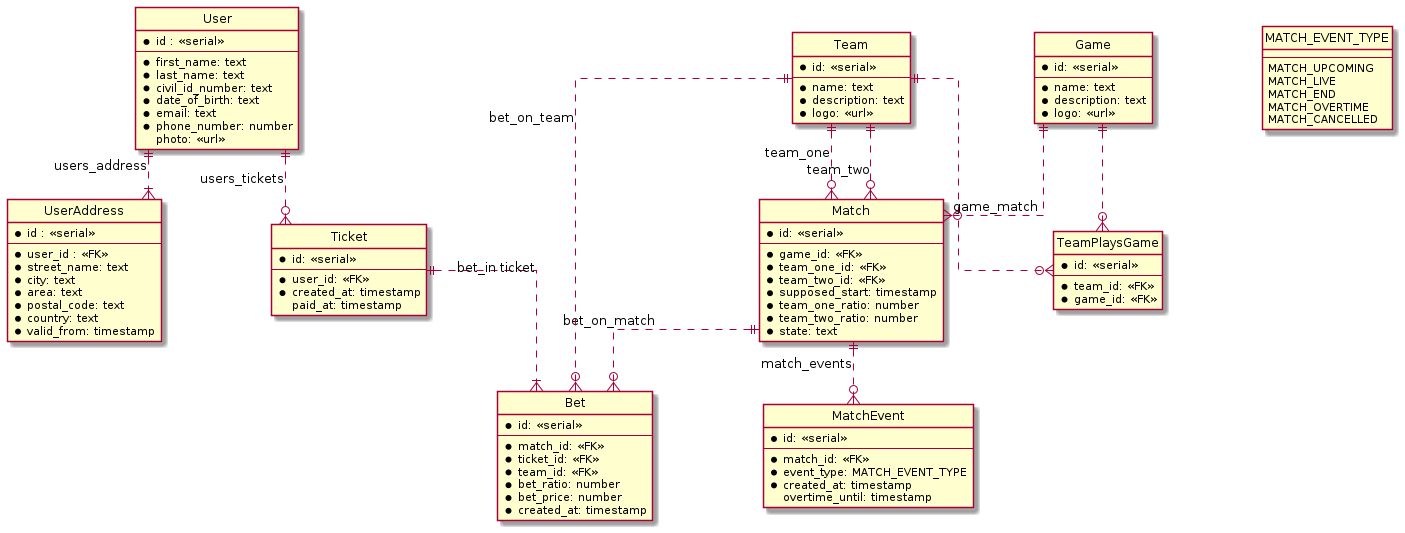

The diagram above was rendered by PlantUML. Its source (embedded in the PNG):
@startuml database design

hide circle
skinparam Linetype ortho
skinparam Nodesep 110
skinparam Ranksep 50

entity User {
    * id : <<serial>>
    ---
    * first_name: text
    * last_name: text
    * civil_id_number: text
    * date_of_birth: text
    * email: text
    * phone_number: number
    photo: <<url>>
}

entity UserAddress {
    * id : <<serial>>
    ---
    * user_id : <<FK>>
    * street_name: text
    * city: text
    * area: text
    * postal_code: text
    * country: text
    * valid_from: timestamp
}

entity Game {
    * id: <<serial>>
    ---
    * name: text
    * description: text
    * logo: <<url>>
}

entity Team {
    * id: <<serial>>
    ---
    * name: text
    * description: text
    * logo: <<url>>
}

entity TeamPlaysGame {
    * id: <<serial>>
    ---
    * team_id: <<FK>>
    * game_id: <<FK>>
}

entity Match {
    * id: <<serial>>
    ---
    * game_id: <<FK>>
    * team_one_id: <<FK>>
    * team_two_id: <<FK>>
    * supposed_start: timestamp
    * team_one_ratio: number
    * team_two_ratio: number
    * state: text
}

enum MATCH_EVENT_TYPE {
    ---
    MATCH_UPCOMING
    MATCH_LIVE
    MATCH_END
    MATCH_OVERTIME
    MATCH_CANCELLED
}

entity MatchEvent {
    * id: <<serial>>
    ---
    * match_id: <<FK>>
    * event_type: MATCH_EVENT_TYPE
    * created_at: timestamp
    overtime_until: timestamp
}

entity Bet {
    * id: <<serial>>
    ---
    * match_id: <<FK>>
    * ticket_id: <<FK>>
    * team_id: <<FK>>
    * bet_ratio: number
    * bet_price: number
    * created_at: timestamp
}

entity Ticket {
    * id: <<serial>>
    ---
    * user_id: <<FK>>
    * created_at: timestamp
    paid_at: timestamp
}

' User relationships
User ||..|{ UserAddress : users_address
User ||..o{ Ticket : users_tickets

' Team playing a game
Game ||..o{ TeamPlaysGame
Team ||..o{ TeamPlaysGame

' a match belongs to a game
Game ||..o{ Match : game_match

' match has several events that can happen
Match ||..o{ MatchEvent : match_events

' match has unlimited number of bets
Match ||..o{ Bet : bet_on_match

' match is played by two teams
Team ||..o{ Match : team_one
Team ||..o{ Match : team_two
Team ||..o{ Bet : bet_on_team

' Bets belong to a ticket
Ticket ||..|{ Bet : bet_in ticket

@enduml